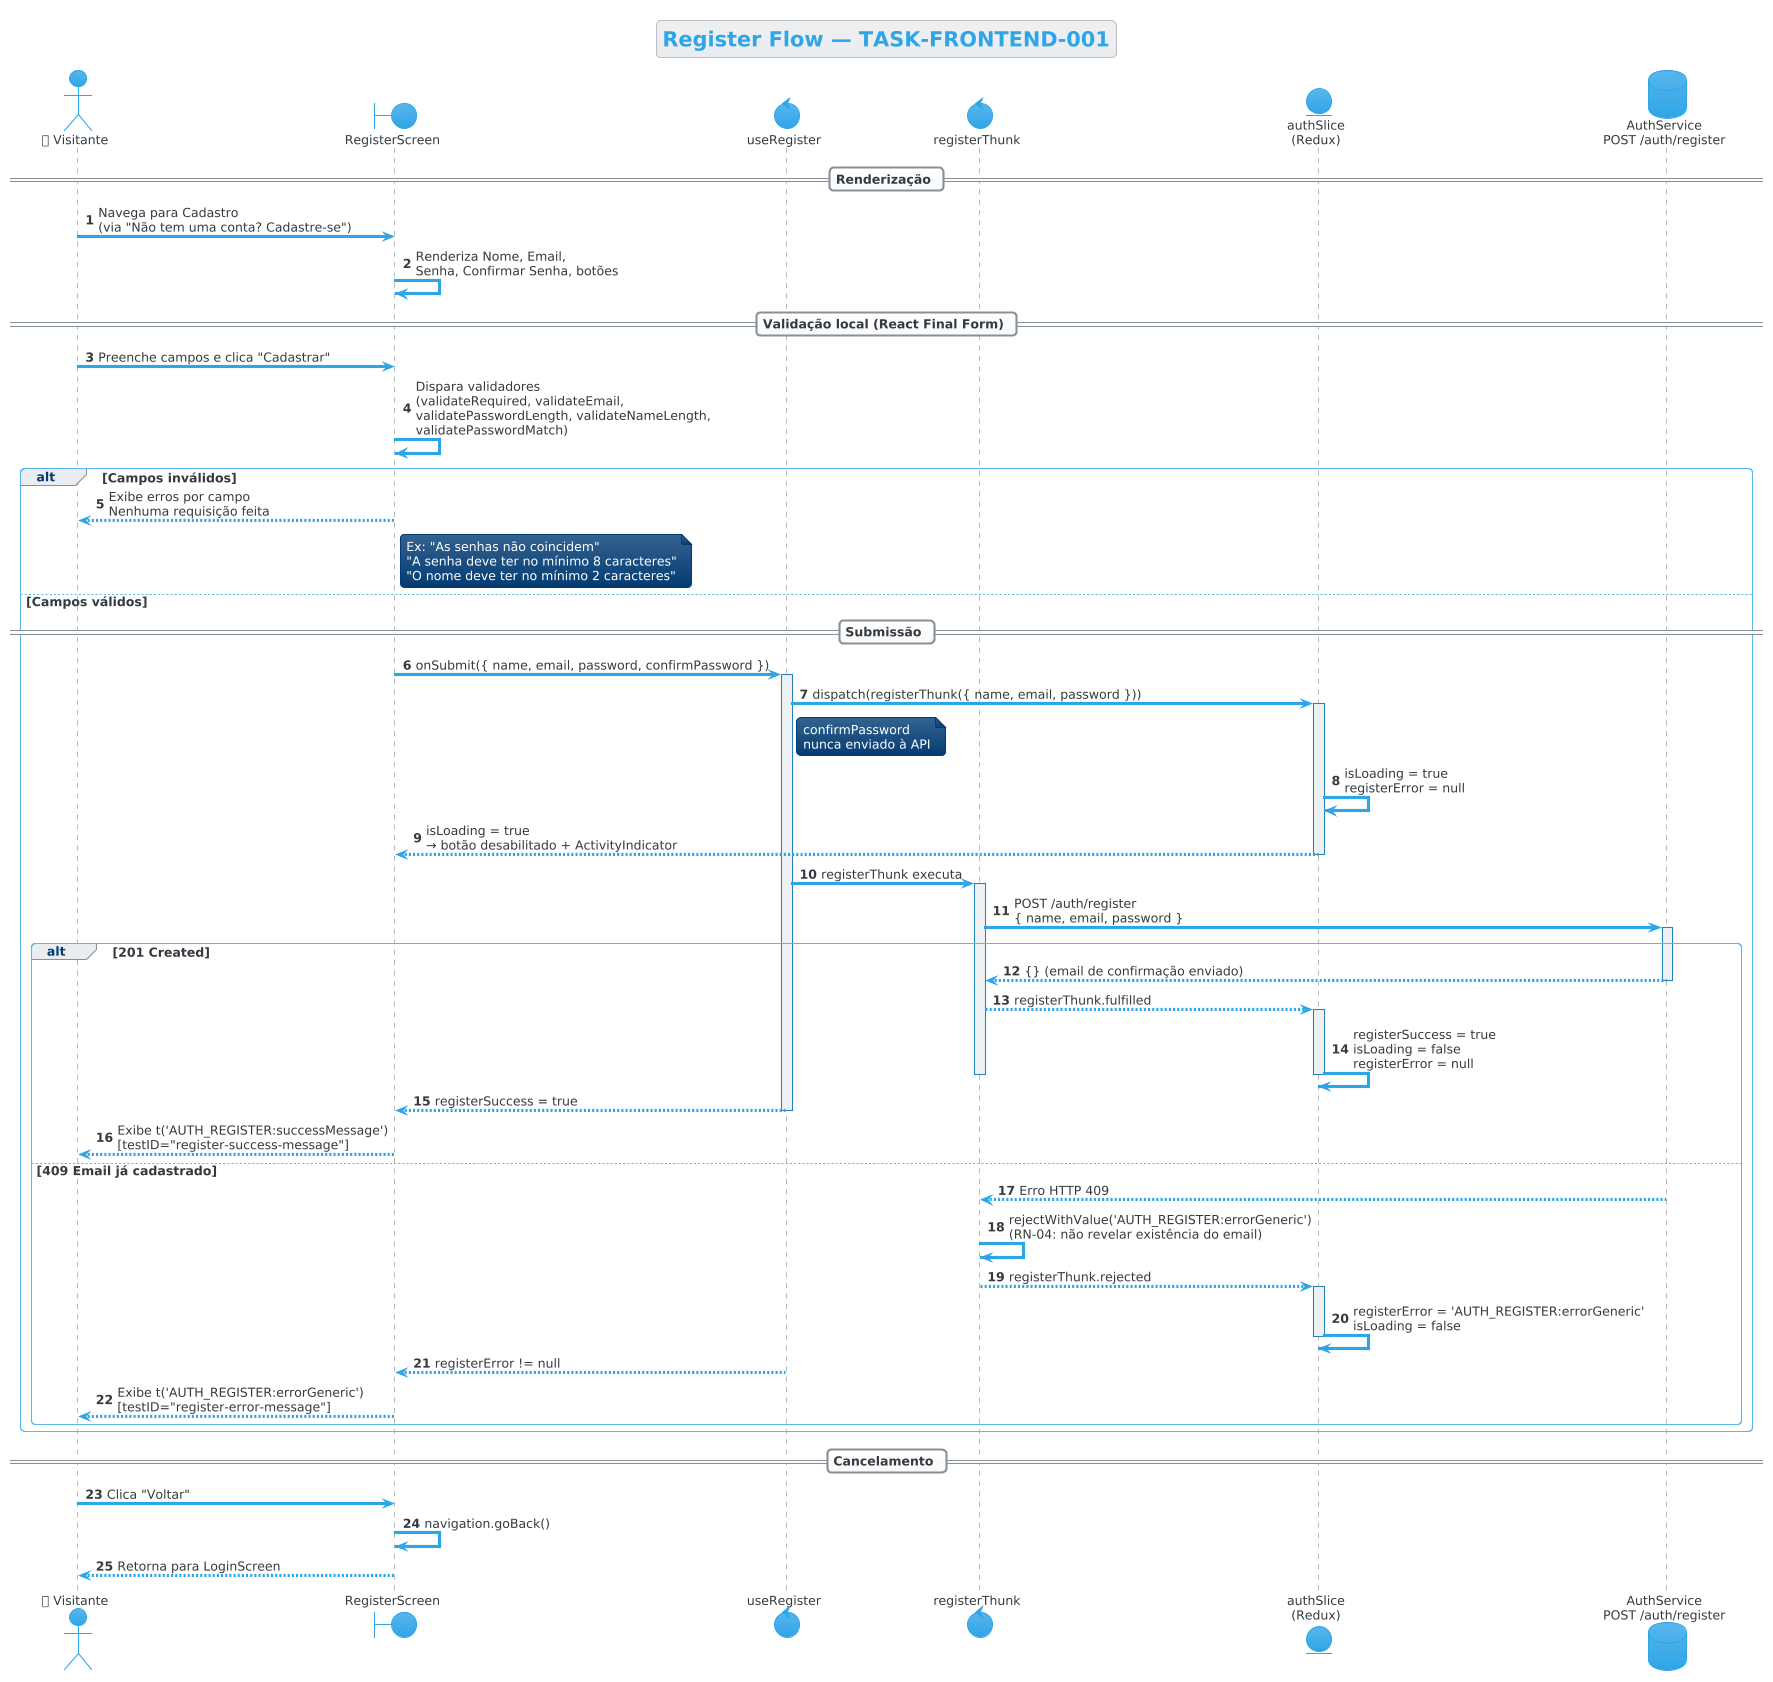

The diagram above was rendered by PlantUML. Its source (embedded in the PNG):
@startuml
!theme cerulean
title Register Flow — TASK-FRONTEND-001

actor "👤 Visitante" as User
boundary "RegisterScreen" as Screen
control "useRegister" as Hook
control "registerThunk" as Thunk
entity "authSlice\n(Redux)" as Slice
database "AuthService\nPOST /auth/register" as API

autonumber

== Renderização ==
User -> Screen : Navega para Cadastro\n(via "Não tem uma conta? Cadastre-se")
Screen -> Screen : Renderiza Nome, Email,\nSenha, Confirmar Senha, botões

== Validação local (React Final Form) ==
User -> Screen : Preenche campos e clica "Cadastrar"
Screen -> Screen : Dispara validadores\n(validateRequired, validateEmail,\nvalidatePasswordLength, validateNameLength,\nvalidatePasswordMatch)

alt Campos inválidos
    Screen --> User : Exibe erros por campo\nNenhuma requisição feita
    note right of Screen
        Ex: "As senhas não coincidem"
        "A senha deve ter no mínimo 8 caracteres"
        "O nome deve ter no mínimo 2 caracteres"
    end note
else Campos válidos

== Submissão ==
    Screen -> Hook : onSubmit({ name, email, password, confirmPassword })
    activate Hook
    Hook -> Slice : dispatch(registerThunk({ name, email, password }))
    note right of Hook : confirmPassword\nnunca enviado à API
    activate Slice
    Slice -> Slice : isLoading = true\nregisterError = null
    Slice --> Screen : isLoading = true\n→ botão desabilitado + ActivityIndicator
    deactivate Slice

    Hook -> Thunk : registerThunk executa
    activate Thunk
    Thunk -> API : POST /auth/register\n{ name, email, password }
    activate API

    alt 201 Created
        API --> Thunk : {} (email de confirmação enviado)
        deactivate API
        Thunk --> Slice : registerThunk.fulfilled
        activate Slice
        Slice -> Slice : registerSuccess = true\nisLoading = false\nregisterError = null
        deactivate Slice
        deactivate Thunk
        Hook --> Screen : registerSuccess = true
        deactivate Hook
        Screen --> User : Exibe t('AUTH_REGISTER:successMessage')\n[testID="register-success-message"]

    else 409 Email já cadastrado
        API --> Thunk : Erro HTTP 409
        deactivate API
        Thunk -> Thunk : rejectWithValue('AUTH_REGISTER:errorGeneric')\n(RN-04: não revelar existência do email)
        Thunk --> Slice : registerThunk.rejected
        activate Slice
        Slice -> Slice : registerError = 'AUTH_REGISTER:errorGeneric'\nisLoading = false
        deactivate Slice
        deactivate Thunk
        Hook --> Screen : registerError != null
        deactivate Hook
        Screen --> User : Exibe t('AUTH_REGISTER:errorGeneric')\n[testID="register-error-message"]
    end
end

== Cancelamento ==
User -> Screen : Clica "Voltar"
Screen -> Screen : navigation.goBack()
Screen --> User : Retorna para LoginScreen
@enduml